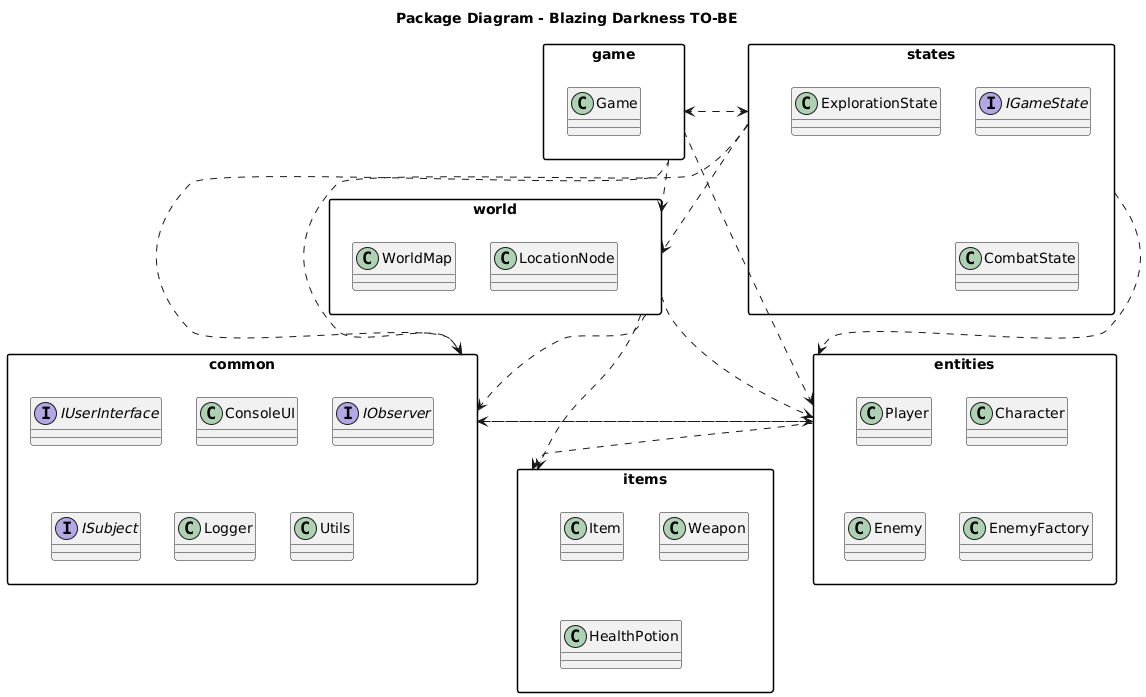

The diagram above was rendered by PlantUML. Its source (embedded in the PNG):
@startuml
title Package Diagram - Blazing Darkness TO-BE

skinparam packageStyle rectangle

package "game" as game {
  class Game
}

package "states" as states {
  interface IGameState
  class ExplorationState
  class CombatState
}

package "common" as common {
  interface IUserInterface
  class ConsoleUI
  interface IObserver
  interface ISubject
  class Logger
  class Utils
}

package "entities" as entities {
  class Character
  class Player
  class Enemy
  class EnemyFactory
}

package "world" as world {
  class WorldMap
  class LocationNode
}

package "items" as items {
  class Item
  class Weapon
  class HealthPotion
}

game ..> states
game ..> common
game ..> entities
game ..> world

states ..> game
states ..> common
states ..> entities
states ..> world

world ..> entities
world ..> items
world ..> common

entities ..> items
entities ..> common

common ..> entities
@enduml